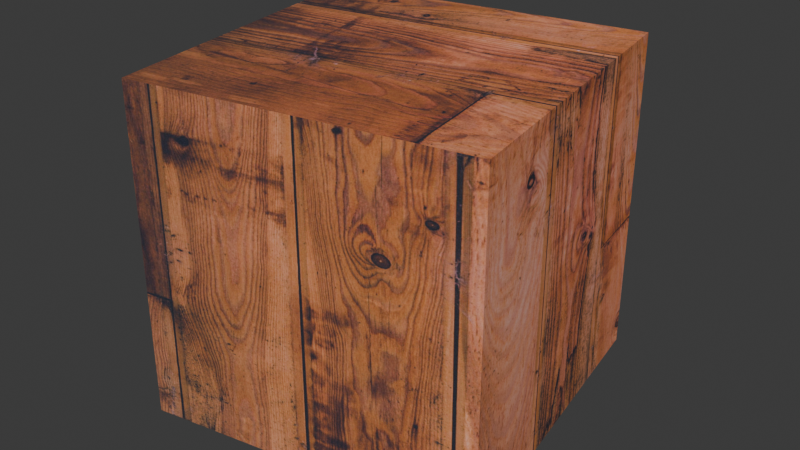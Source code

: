 # Source: testcube.blend  (saved by Blender 4.0.36; exported with 4.5.12 LTS)
import bpy
from mathutils import Matrix  # noqa: F401  (used for matrix-valued properties, if any)

bpy.ops.wm.read_factory_settings(use_empty=True)
scene = bpy.context.scene
scene.name = 'Scene'

# ---- collections
col_collection = bpy.data.collections.new('Collection'); scene.collection.children.link(col_collection)

# ---- images (referenced by path relative to the original .blend; pixels are not part of the script)
import os
ASSET_DIR = os.environ.get("B2B_ASSET_DIR", "")  # directory of the original .blend (textures are referenced by path, not embedded)
HERE = os.path.dirname(os.path.abspath(__file__))  # packed textures are extracted next to this script under _unpacked/

def load_image(name, relpath, width, height, colorspace="sRGB"):
    """Load a texture the original file referenced (path relative to the .blend, or extracted next to this script)."""
    p = next((c for c in (os.path.join(HERE, relpath), os.path.join(ASSET_DIR, relpath)) if relpath and os.path.exists(c)), "")
    if p:
        img = bpy.data.images.load(p, check_existing=True)
        img.name = name
    else:  # same state as the original file: an image datablock whose file is absent (Cycles renders it pink)
        img = bpy.data.images.new(name, width, height)
        img.source = "FILE"
        img.filepath = "//" + (relpath or name)
    img.colorspace_settings.name = colorspace
    return img
img_keith_misner_h0vxgz5tyxa_unsplash_jpg = load_image('keith-misner-h0Vxgz5tyXA-unsplash.jpg', '_unpacked/keith-misner-h0Vxgz5tyXA-unsplash.0784414d.jpg', 5760, 3840, 'sRGB')

# ---- materials (node trees are filled in below, after node groups)
mat_wood = bpy.data.materials.new('wood')
mat_wood.use_transparent_shadow = False

# ---- material node trees
mat_wood.use_nodes = True; mat_wood.node_tree.nodes.clear()
_N = mat_wood.node_tree.nodes; _L = mat_wood.node_tree.links
n0 = _N.new('ShaderNodeBsdfPrincipled'); n0.name = 'Principled BSDF'; n0.location = (10, 300)
n0.inputs[3].default_value = 1.45
n1 = _N.new('ShaderNodeOutputMaterial'); n1.name = 'Material Output'; n1.location = (300, 300)
n2 = _N.new('ShaderNodeTexImage'); n2.name = 'Image Texture'; n2.location = (-280, 271)
n2.image = img_keith_misner_h0vxgz5tyxa_unsplash_jpg
_L.new(n0.outputs[0], n1.inputs[0])
_L.new(n2.outputs[0], n0.inputs[0])
n1.is_active_output = True

# ---- world
world_world = bpy.data.worlds.new('World'); scene.world = world_world
world_world.use_nodes = True; world_world.node_tree.nodes.clear()
_N = world_world.node_tree.nodes; _L = world_world.node_tree.links
n0 = _N.new('ShaderNodeOutputWorld'); n0.name = 'World Output'; n0.location = (300, 300)
n1 = _N.new('ShaderNodeBackground'); n1.name = 'Background'; n1.location = (10, 300)
n1.inputs[0].default_value = (0.05088, 0.05088, 0.05088, 1.0)
_L.new(n1.outputs[0], n0.inputs[0])
n0.is_active_output = True
world_world.color = (0.05088, 0.05088, 0.05088)
world_world.use_sun_shadow = False
world_world.sun_shadow_jitter_overblur = 0.0

# ---- meshes
me_cube = bpy.data.meshes.new('Cube')
me_cube.from_pydata([(1.0, 1.0, 1.0), (1.0, 1.0, -1.0), (1.0, -1.0, 1.0), (1.0, -1.0, -1.0), (-1.0, 1.0, 1.0), (-1.0, 1.0, -1.0), (-1.0, -1.0, 1.0), (-1.0, -1.0, -1.0)], [], [(0, 4, 6, 2), (3, 2, 6, 7), (7, 6, 4, 5), (5, 1, 3, 7), (1, 0, 2, 3), (5, 4, 0, 1)])
_uv = me_cube.uv_layers.new(name='UVMap')
_uv.uv.foreach_set('vector', [0.625, 0.5, 0.875, 0.5, 0.875, 0.75, 0.625, 0.75, 0.375, 0.75, 0.625, 0.75, 0.625, 1.0, 0.375, 1.0, 0.375, 0.0, 0.625, 0.0, 0.625, 0.25, 0.375, 0.25, 0.125, 0.5, 0.375, 0.5, 0.375, 0.75, 0.125, 0.75, 0.375, 0.5, 0.625, 0.5, 0.625, 0.75, 0.375, 0.75, 0.375, 0.25, 0.625, 0.25, 0.625, 0.5, 0.375, 0.5])
me_cube.materials.append(mat_wood)
me_cube.use_mirror_vertex_groups = False
me_cube.update()

# ---- objects
ob_cube = bpy.data.objects.new('Cube', me_cube)

# ---- transforms, parenting, visibility, modifiers, constraints
ob_cube.location = (0.0, 0.0, 0.0)
ob_cube.rotation_euler = (0.0, 0.0, 0.1734)
ob_cube.lock_rotations_4d = False
ob_cube.empty_display_type = 'ARROWS'
ob_cube.lineart.crease_threshold = 0.0

# ---- collection membership
col_collection.objects.link(ob_cube)

# ---- scene / render settings (as saved in the file)
scene.frame_start = 1; scene.frame_end = 100; scene.frame_set(24)
scene.render.engine = 'BLENDER_EEVEE_NEXT'
scene.cycles.sampling_pattern = 'TABULATED_SOBOL'
bpy.context.view_layer.update()

# ---- added for rendering (the .blend has no active camera and no usable light): camera, sun
cam_auto = bpy.data.cameras.new('AutoCamera')
cam_auto.lens = 50.0
cam_auto.sensor_width = 36.0
cam_auto.clip_end = 1000.0
ob_auto_camera = bpy.data.objects.new('AutoCamera', cam_auto)
scene.collection.objects.link(ob_auto_camera)
ob_auto_camera.location = (3.54969, -4.25963, 2.83975)
ob_auto_camera.rotation_euler = (1.09748, -7.21219e-08, 0.694738)
scene.camera = ob_auto_camera
light_auto_sun = bpy.data.lights.new('AutoSun', 'SUN')
light_auto_sun.energy = 3.0
light_auto_sun.angle = 0.0523599
ob_auto_sun = bpy.data.objects.new('AutoSun', light_auto_sun)
scene.collection.objects.link(ob_auto_sun)
ob_auto_sun.rotation_euler = (0.872665, 0.174533, 0.523599)
bpy.context.view_layer.update()
